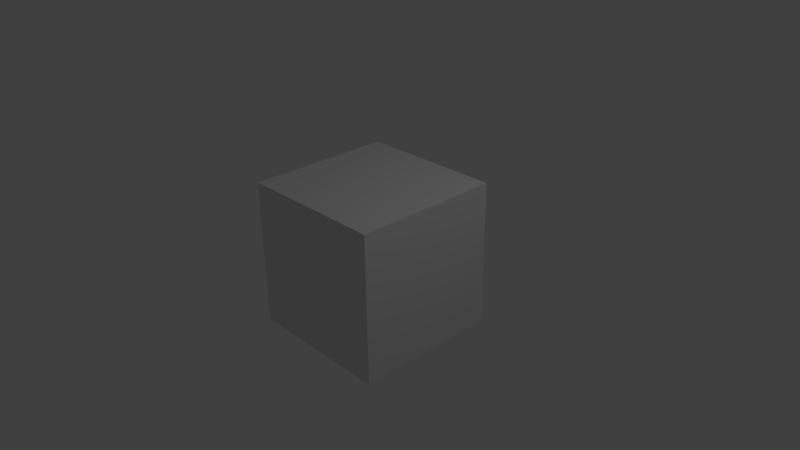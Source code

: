 # Source: editing.blend  (saved by Blender 2.76.0; exported with 4.5.12 LTS)
import bpy
from mathutils import Matrix  # noqa: F401  (used for matrix-valued properties, if any)

bpy.ops.wm.read_factory_settings(use_empty=True)
scene = bpy.context.scene
scene.name = 'Scene'

# ---- collections
col_collection_1 = bpy.data.collections.new('Collection 1'); scene.collection.children.link(col_collection_1)

# ---- materials (node trees are filled in below, after node groups)
mat_material = bpy.data.materials.new('Material')
mat_material.alpha_threshold = 0.0
mat_material.roughness = 0.5
mat_material.line_color = (0.0, 0.0, 0.0, 1.0)

# ---- material node trees

# ---- world
world_world = bpy.data.worlds.new('World'); scene.world = world_world
world_world.color = (0.05088, 0.05088, 0.05088)
world_world.use_sun_shadow = False
world_world.sun_shadow_jitter_overblur = 0.0
world_world.cycles.sampling_method = 'MANUAL'
world_world.cycles.sample_map_resolution = 256

# ---- cameras
cam_camera = bpy.data.cameras.new('Camera')
cam_camera.clip_end = 100.0
cam_camera.lens = 35.0
cam_camera.sensor_width = 32.0
cam_camera.sensor_height = 18.0
cam_camera.ortho_scale = 7.314
cam_camera.dof.focus_distance = 0.0

# ---- lights
light_lamp = bpy.data.lights.new('Lamp', 'POINT')
light_lamp.transmission_factor = 0.0
light_lamp.cutoff_distance = 30.0
light_lamp.energy = 100.0
light_lamp.shadow_buffer_clip_start = 1.001
light_lamp.shadow_soft_size = 0.1
light_lamp.shadow_maximum_resolution = 0.006
light_lamp.use_absolute_resolution = True
light_lamp.cycles.use_multiple_importance_sampling = False

# ---- meshes
me_cube = bpy.data.meshes.new('Cube')
me_cube.from_pydata([(1.0, 1.0, -1.0), (1.0, -1.0, -1.0), (-1.0, -1.0, -1.0), (-1.0, 1.0, -1.0), (1.0, 1.0, 1.0), (1.0, -1.0, 1.0), (-1.0, -1.0, 1.0), (-1.0, 1.0, 1.0)], [], [(0, 1, 2, 3), (4, 7, 6, 5), (0, 4, 5, 1), (1, 5, 6, 2), (2, 6, 7, 3), (4, 0, 3, 7)])
me_cube.materials.append(mat_material)
me_cube.use_remesh_preserve_volume = False
me_cube.use_remesh_preserve_attributes = False
me_cube.use_mirror_vertex_groups = False
me_cube.update()

# ---- objects
ob_cube = bpy.data.objects.new('Cube', me_cube)
ob_lamp = bpy.data.objects.new('Lamp', light_lamp)
ob_camera = bpy.data.objects.new('Camera', cam_camera)

# ---- transforms, parenting, visibility, modifiers, constraints
ob_cube.location = (0.0, 0.0, 0.0)
ob_cube.lock_rotations_4d = False
ob_cube.empty_display_type = 'ARROWS'
ob_cube.lineart.crease_threshold = 0.0
ob_lamp.location = (4.076, 1.005, 5.904)
ob_lamp.rotation_euler = (0.6503, 0.05522, 1.866)
ob_lamp.lock_rotations_4d = False
ob_lamp.empty_display_type = 'ARROWS'
ob_lamp.color = (0.0, 0.0, 0.0, 0.0)
ob_lamp.lineart.crease_threshold = 0.0
ob_camera.location = (7.481, -6.508, 5.344)
ob_camera.rotation_euler = (1.109, 0.01082, 0.8149)
ob_camera.lock_rotations_4d = False
ob_camera.empty_display_type = 'ARROWS'
ob_camera.color = (0.0, 0.0, 0.0, 0.0)
ob_camera.display_type = 'WIRE'
ob_camera.lineart.crease_threshold = 0.0

# ---- collection membership
col_collection_1.objects.link(ob_cube)
col_collection_1.objects.link(ob_lamp)
col_collection_1.objects.link(ob_camera)

# ---- scene / render settings (as saved in the file)
scene.camera = ob_camera
scene.frame_start = 1; scene.frame_end = 190; scene.frame_set(1)
scene.render.engine = 'CYCLES'
scene.render.fps = 30
scene.render.dither_intensity = 0.0
scene.cycles.use_denoising = False
scene.cycles.samples = 45
scene.cycles.sampling_pattern = 'TABULATED_SOBOL'
scene.cycles.light_sampling_threshold = 0.0
scene.cycles.use_adaptive_sampling = False
scene.cycles.use_light_tree = False
scene.cycles.blur_glossy = 0.0
scene.cycles.pixel_filter_type = 'GAUSSIAN'
scene.cycles.sample_clamp_indirect = 0.0
scene.view_settings.view_transform = 'Standard'
bpy.context.view_layer.update()
